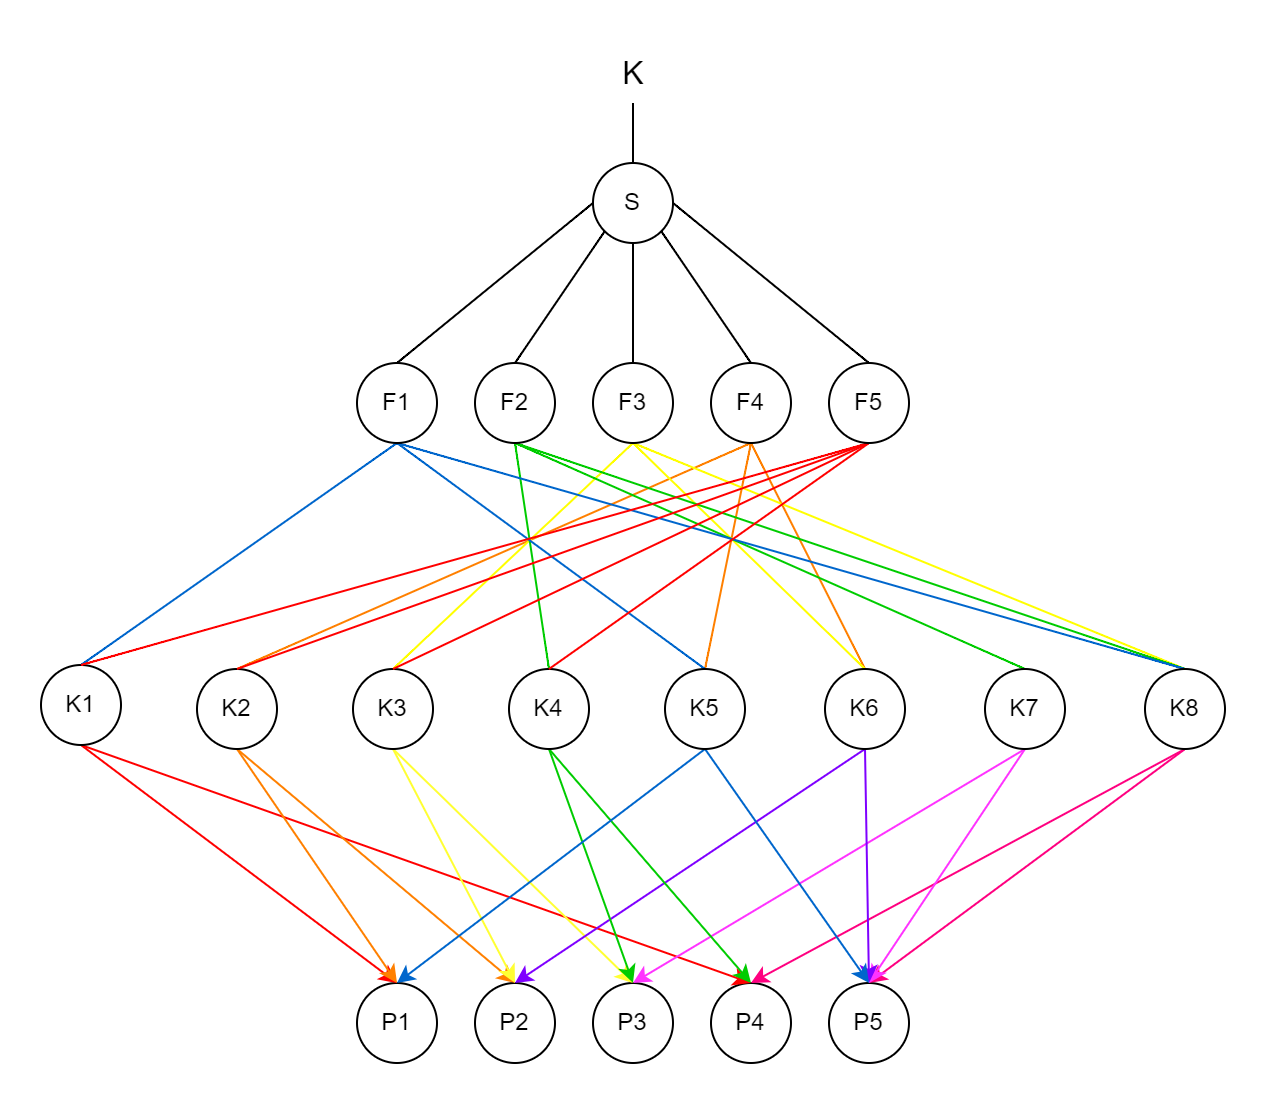

The diagram above was exported from draw.io. Its source (the exported page's mxGraphModel, read from the mxfile embedded in the PNG):
<mxGraphModel dx="1333" dy="908" grid="0" gridSize="10" guides="1" tooltips="1" connect="1" arrows="1" fold="1" page="0" pageScale="1" pageWidth="827" pageHeight="1169" math="0" shadow="0">
  <root>
    <mxCell id="0" />
    <mxCell id="1" parent="0" />
    <mxCell id="UDG7TN77rYArLihAibJO-21" style="edgeStyle=none;curved=1;rounded=0;orthogonalLoop=1;jettySize=auto;html=1;exitX=0;exitY=0.5;exitDx=0;exitDy=0;entryX=0.5;entryY=0;entryDx=0;entryDy=0;fontSize=12;startSize=8;endSize=8;endArrow=none;endFill=0;" edge="1" parent="1" source="UDG7TN77rYArLihAibJO-1" target="UDG7TN77rYArLihAibJO-6">
      <mxGeometry relative="1" as="geometry" />
    </mxCell>
    <mxCell id="UDG7TN77rYArLihAibJO-22" style="edgeStyle=none;curved=1;rounded=0;orthogonalLoop=1;jettySize=auto;html=1;exitX=0;exitY=1;exitDx=0;exitDy=0;entryX=0.5;entryY=0;entryDx=0;entryDy=0;fontSize=12;startSize=8;endSize=8;endArrow=none;endFill=0;" edge="1" parent="1" source="UDG7TN77rYArLihAibJO-1" target="UDG7TN77rYArLihAibJO-5">
      <mxGeometry relative="1" as="geometry" />
    </mxCell>
    <mxCell id="UDG7TN77rYArLihAibJO-23" style="edgeStyle=none;curved=1;rounded=0;orthogonalLoop=1;jettySize=auto;html=1;entryX=0.5;entryY=0;entryDx=0;entryDy=0;fontSize=12;startSize=8;endSize=8;endArrow=none;endFill=0;" edge="1" parent="1" source="UDG7TN77rYArLihAibJO-1" target="UDG7TN77rYArLihAibJO-4">
      <mxGeometry relative="1" as="geometry" />
    </mxCell>
    <mxCell id="UDG7TN77rYArLihAibJO-24" style="edgeStyle=none;curved=1;rounded=0;orthogonalLoop=1;jettySize=auto;html=1;exitX=1;exitY=1;exitDx=0;exitDy=0;entryX=0.5;entryY=0;entryDx=0;entryDy=0;fontSize=12;startSize=8;endSize=8;endArrow=none;endFill=0;" edge="1" parent="1" source="UDG7TN77rYArLihAibJO-1" target="UDG7TN77rYArLihAibJO-3">
      <mxGeometry relative="1" as="geometry" />
    </mxCell>
    <mxCell id="UDG7TN77rYArLihAibJO-25" style="edgeStyle=none;curved=1;rounded=0;orthogonalLoop=1;jettySize=auto;html=1;entryX=0.5;entryY=0;entryDx=0;entryDy=0;fontSize=12;startSize=8;endSize=8;endArrow=none;endFill=0;exitX=1;exitY=0.5;exitDx=0;exitDy=0;" edge="1" parent="1" source="UDG7TN77rYArLihAibJO-1" target="UDG7TN77rYArLihAibJO-20">
      <mxGeometry relative="1" as="geometry" />
    </mxCell>
    <mxCell id="UDG7TN77rYArLihAibJO-1" value="S" style="ellipse;whiteSpace=wrap;html=1;aspect=fixed;" vertex="1" parent="1">
      <mxGeometry x="166" y="-78" width="40" height="40" as="geometry" />
    </mxCell>
    <mxCell id="UDG7TN77rYArLihAibJO-26" style="edgeStyle=none;curved=1;rounded=0;orthogonalLoop=1;jettySize=auto;html=1;fontSize=12;startSize=8;endSize=8;endArrow=none;endFill=0;" edge="1" parent="1" source="UDG7TN77rYArLihAibJO-2" target="UDG7TN77rYArLihAibJO-1">
      <mxGeometry relative="1" as="geometry" />
    </mxCell>
    <mxCell id="UDG7TN77rYArLihAibJO-2" value="K" style="text;html=1;align=center;verticalAlign=middle;resizable=0;points=[];autosize=1;strokeColor=none;fillColor=none;fontSize=16;" vertex="1" parent="1">
      <mxGeometry x="171.5" y="-139" width="29" height="31" as="geometry" />
    </mxCell>
    <mxCell id="UDG7TN77rYArLihAibJO-37" style="edgeStyle=none;curved=1;rounded=0;orthogonalLoop=1;jettySize=auto;html=1;exitX=0.5;exitY=1;exitDx=0;exitDy=0;entryX=0.5;entryY=0;entryDx=0;entryDy=0;fontSize=12;startSize=8;endSize=8;fillColor=#f0a30a;strokeColor=#FF8000;endArrow=none;endFill=0;" edge="1" parent="1" source="UDG7TN77rYArLihAibJO-3" target="UDG7TN77rYArLihAibJO-14">
      <mxGeometry relative="1" as="geometry" />
    </mxCell>
    <mxCell id="UDG7TN77rYArLihAibJO-38" style="edgeStyle=none;curved=1;rounded=0;orthogonalLoop=1;jettySize=auto;html=1;exitX=0.5;exitY=1;exitDx=0;exitDy=0;entryX=0.5;entryY=0;entryDx=0;entryDy=0;fontSize=12;startSize=8;endSize=8;fillColor=#f0a30a;strokeColor=#FF8000;endArrow=none;endFill=0;" edge="1" parent="1" source="UDG7TN77rYArLihAibJO-3" target="UDG7TN77rYArLihAibJO-19">
      <mxGeometry relative="1" as="geometry" />
    </mxCell>
    <mxCell id="UDG7TN77rYArLihAibJO-39" style="edgeStyle=none;curved=1;rounded=0;orthogonalLoop=1;jettySize=auto;html=1;exitX=0.5;exitY=1;exitDx=0;exitDy=0;entryX=0.5;entryY=0;entryDx=0;entryDy=0;fontSize=12;startSize=8;endSize=8;fillColor=#f0a30a;strokeColor=#FF8000;endArrow=none;endFill=0;" edge="1" parent="1" source="UDG7TN77rYArLihAibJO-3" target="UDG7TN77rYArLihAibJO-17">
      <mxGeometry relative="1" as="geometry" />
    </mxCell>
    <mxCell id="UDG7TN77rYArLihAibJO-3" value="F4" style="ellipse;whiteSpace=wrap;html=1;aspect=fixed;" vertex="1" parent="1">
      <mxGeometry x="225" y="22" width="40" height="40" as="geometry" />
    </mxCell>
    <mxCell id="UDG7TN77rYArLihAibJO-34" style="edgeStyle=none;curved=1;rounded=0;orthogonalLoop=1;jettySize=auto;html=1;exitX=0.5;exitY=1;exitDx=0;exitDy=0;entryX=0.5;entryY=0;entryDx=0;entryDy=0;fontSize=12;startSize=8;endSize=8;fillColor=#e3c800;strokeColor=#FFFF00;endArrow=none;endFill=0;" edge="1" parent="1" source="UDG7TN77rYArLihAibJO-4" target="UDG7TN77rYArLihAibJO-15">
      <mxGeometry relative="1" as="geometry" />
    </mxCell>
    <mxCell id="UDG7TN77rYArLihAibJO-35" style="edgeStyle=none;curved=1;rounded=0;orthogonalLoop=1;jettySize=auto;html=1;exitX=0.5;exitY=1;exitDx=0;exitDy=0;entryX=0.5;entryY=0;entryDx=0;entryDy=0;fontSize=12;startSize=8;endSize=8;fillColor=#e3c800;strokeColor=#FFFF00;endArrow=none;endFill=0;" edge="1" parent="1" source="UDG7TN77rYArLihAibJO-4" target="UDG7TN77rYArLihAibJO-17">
      <mxGeometry relative="1" as="geometry" />
    </mxCell>
    <mxCell id="UDG7TN77rYArLihAibJO-36" style="edgeStyle=none;curved=1;rounded=0;orthogonalLoop=1;jettySize=auto;html=1;exitX=0.5;exitY=1;exitDx=0;exitDy=0;entryX=0.5;entryY=0;entryDx=0;entryDy=0;fontSize=12;startSize=8;endSize=8;fillColor=#e3c800;strokeColor=#FFFF00;endArrow=none;endFill=0;" edge="1" parent="1" source="UDG7TN77rYArLihAibJO-4" target="UDG7TN77rYArLihAibJO-13">
      <mxGeometry relative="1" as="geometry" />
    </mxCell>
    <mxCell id="UDG7TN77rYArLihAibJO-4" value="F3" style="ellipse;whiteSpace=wrap;html=1;aspect=fixed;" vertex="1" parent="1">
      <mxGeometry x="166" y="22" width="40" height="40" as="geometry" />
    </mxCell>
    <mxCell id="UDG7TN77rYArLihAibJO-31" style="edgeStyle=none;curved=1;rounded=0;orthogonalLoop=1;jettySize=auto;html=1;exitX=0.5;exitY=1;exitDx=0;exitDy=0;entryX=0.5;entryY=0;entryDx=0;entryDy=0;fontSize=12;startSize=8;endSize=8;fillColor=#647687;strokeColor=#00CC00;endArrow=none;endFill=0;" edge="1" parent="1" source="UDG7TN77rYArLihAibJO-5" target="UDG7TN77rYArLihAibJO-18">
      <mxGeometry relative="1" as="geometry" />
    </mxCell>
    <mxCell id="UDG7TN77rYArLihAibJO-32" style="edgeStyle=none;curved=1;rounded=0;orthogonalLoop=1;jettySize=auto;html=1;entryX=0.5;entryY=0;entryDx=0;entryDy=0;fontSize=12;startSize=8;endSize=8;exitX=0.5;exitY=1;exitDx=0;exitDy=0;fillColor=#647687;strokeColor=#00CC00;endArrow=none;endFill=0;" edge="1" parent="1" source="UDG7TN77rYArLihAibJO-5" target="UDG7TN77rYArLihAibJO-16">
      <mxGeometry relative="1" as="geometry" />
    </mxCell>
    <mxCell id="UDG7TN77rYArLihAibJO-33" style="edgeStyle=none;curved=1;rounded=0;orthogonalLoop=1;jettySize=auto;html=1;exitX=0.5;exitY=1;exitDx=0;exitDy=0;entryX=0.5;entryY=0;entryDx=0;entryDy=0;fontSize=12;startSize=8;endSize=8;fillColor=#647687;strokeColor=#00CC00;endArrow=none;endFill=0;" edge="1" parent="1" source="UDG7TN77rYArLihAibJO-5" target="UDG7TN77rYArLihAibJO-13">
      <mxGeometry relative="1" as="geometry" />
    </mxCell>
    <mxCell id="UDG7TN77rYArLihAibJO-5" value="F2" style="ellipse;whiteSpace=wrap;html=1;aspect=fixed;" vertex="1" parent="1">
      <mxGeometry x="107" y="22" width="40" height="40" as="geometry" />
    </mxCell>
    <mxCell id="UDG7TN77rYArLihAibJO-28" style="edgeStyle=none;curved=1;rounded=0;orthogonalLoop=1;jettySize=auto;html=1;exitX=0.5;exitY=1;exitDx=0;exitDy=0;entryX=0.5;entryY=0;entryDx=0;entryDy=0;fontSize=12;startSize=8;endSize=8;fillColor=#76608a;strokeColor=#0066CC;endArrow=none;endFill=0;" edge="1" parent="1" source="UDG7TN77rYArLihAibJO-6" target="UDG7TN77rYArLihAibJO-12">
      <mxGeometry relative="1" as="geometry" />
    </mxCell>
    <mxCell id="UDG7TN77rYArLihAibJO-29" style="edgeStyle=none;curved=1;rounded=0;orthogonalLoop=1;jettySize=auto;html=1;exitX=0.5;exitY=1;exitDx=0;exitDy=0;entryX=0.5;entryY=0;entryDx=0;entryDy=0;fontSize=12;startSize=8;endSize=8;fillColor=#76608a;strokeColor=#0066CC;endArrow=none;endFill=0;" edge="1" parent="1" source="UDG7TN77rYArLihAibJO-6" target="UDG7TN77rYArLihAibJO-19">
      <mxGeometry relative="1" as="geometry" />
    </mxCell>
    <mxCell id="UDG7TN77rYArLihAibJO-30" style="edgeStyle=none;curved=1;rounded=0;orthogonalLoop=1;jettySize=auto;html=1;exitX=0.5;exitY=1;exitDx=0;exitDy=0;entryX=0.5;entryY=0;entryDx=0;entryDy=0;fontSize=12;startSize=8;endSize=8;fillColor=#76608a;strokeColor=#0066CC;endArrow=none;endFill=0;" edge="1" parent="1" source="UDG7TN77rYArLihAibJO-6" target="UDG7TN77rYArLihAibJO-13">
      <mxGeometry relative="1" as="geometry" />
    </mxCell>
    <mxCell id="UDG7TN77rYArLihAibJO-6" value="F1" style="ellipse;whiteSpace=wrap;html=1;aspect=fixed;" vertex="1" parent="1">
      <mxGeometry x="48" y="22" width="40" height="40" as="geometry" />
    </mxCell>
    <mxCell id="UDG7TN77rYArLihAibJO-7" value="P5" style="ellipse;whiteSpace=wrap;html=1;aspect=fixed;" vertex="1" parent="1">
      <mxGeometry x="284" y="332" width="40" height="40" as="geometry" />
    </mxCell>
    <mxCell id="UDG7TN77rYArLihAibJO-8" value="P4" style="ellipse;whiteSpace=wrap;html=1;aspect=fixed;" vertex="1" parent="1">
      <mxGeometry x="225" y="332" width="40" height="40" as="geometry" />
    </mxCell>
    <mxCell id="UDG7TN77rYArLihAibJO-9" value="P3" style="ellipse;whiteSpace=wrap;html=1;aspect=fixed;" vertex="1" parent="1">
      <mxGeometry x="166" y="332" width="40" height="40" as="geometry" />
    </mxCell>
    <mxCell id="UDG7TN77rYArLihAibJO-10" value="P2" style="ellipse;whiteSpace=wrap;html=1;aspect=fixed;" vertex="1" parent="1">
      <mxGeometry x="107" y="332" width="40" height="40" as="geometry" />
    </mxCell>
    <mxCell id="UDG7TN77rYArLihAibJO-11" value="P1" style="ellipse;whiteSpace=wrap;html=1;aspect=fixed;" vertex="1" parent="1">
      <mxGeometry x="48" y="332" width="40" height="40" as="geometry" />
    </mxCell>
    <mxCell id="UDG7TN77rYArLihAibJO-44" style="rounded=0;orthogonalLoop=1;jettySize=auto;html=1;exitX=0.5;exitY=1;exitDx=0;exitDy=0;entryX=0.5;entryY=0;entryDx=0;entryDy=0;strokeColor=#FF0000;" edge="1" parent="1" source="UDG7TN77rYArLihAibJO-12" target="UDG7TN77rYArLihAibJO-11">
      <mxGeometry relative="1" as="geometry" />
    </mxCell>
    <mxCell id="UDG7TN77rYArLihAibJO-45" style="rounded=0;orthogonalLoop=1;jettySize=auto;html=1;exitX=0.5;exitY=1;exitDx=0;exitDy=0;strokeColor=#FF0000;entryX=0.5;entryY=0;entryDx=0;entryDy=0;" edge="1" parent="1" source="UDG7TN77rYArLihAibJO-12" target="UDG7TN77rYArLihAibJO-8">
      <mxGeometry relative="1" as="geometry" />
    </mxCell>
    <mxCell id="UDG7TN77rYArLihAibJO-12" value="K1" style="ellipse;whiteSpace=wrap;html=1;aspect=fixed;" vertex="1" parent="1">
      <mxGeometry x="-110" y="173" width="40" height="40" as="geometry" />
    </mxCell>
    <mxCell id="UDG7TN77rYArLihAibJO-58" style="rounded=0;orthogonalLoop=1;jettySize=auto;html=1;exitX=0.5;exitY=1;exitDx=0;exitDy=0;entryX=0.5;entryY=0;entryDx=0;entryDy=0;strokeColor=#FF0080;" edge="1" parent="1" source="UDG7TN77rYArLihAibJO-13" target="UDG7TN77rYArLihAibJO-7">
      <mxGeometry relative="1" as="geometry" />
    </mxCell>
    <mxCell id="UDG7TN77rYArLihAibJO-59" style="rounded=0;orthogonalLoop=1;jettySize=auto;html=1;exitX=0.5;exitY=1;exitDx=0;exitDy=0;entryX=0.5;entryY=0;entryDx=0;entryDy=0;strokeColor=#FF0080;" edge="1" parent="1" source="UDG7TN77rYArLihAibJO-13" target="UDG7TN77rYArLihAibJO-8">
      <mxGeometry relative="1" as="geometry" />
    </mxCell>
    <mxCell id="UDG7TN77rYArLihAibJO-13" value="K8" style="ellipse;whiteSpace=wrap;html=1;aspect=fixed;" vertex="1" parent="1">
      <mxGeometry x="442" y="175" width="40" height="40" as="geometry" />
    </mxCell>
    <mxCell id="UDG7TN77rYArLihAibJO-46" style="rounded=0;orthogonalLoop=1;jettySize=auto;html=1;exitX=0.5;exitY=1;exitDx=0;exitDy=0;entryX=0.5;entryY=0;entryDx=0;entryDy=0;strokeColor=#FF8000;" edge="1" parent="1" source="UDG7TN77rYArLihAibJO-14" target="UDG7TN77rYArLihAibJO-11">
      <mxGeometry relative="1" as="geometry" />
    </mxCell>
    <mxCell id="UDG7TN77rYArLihAibJO-47" style="rounded=0;orthogonalLoop=1;jettySize=auto;html=1;exitX=0.5;exitY=1;exitDx=0;exitDy=0;entryX=0.5;entryY=0;entryDx=0;entryDy=0;strokeColor=#FF8000;" edge="1" parent="1" source="UDG7TN77rYArLihAibJO-14" target="UDG7TN77rYArLihAibJO-10">
      <mxGeometry relative="1" as="geometry" />
    </mxCell>
    <mxCell id="UDG7TN77rYArLihAibJO-14" value="K2" style="ellipse;whiteSpace=wrap;html=1;aspect=fixed;" vertex="1" parent="1">
      <mxGeometry x="-32" y="175" width="40" height="40" as="geometry" />
    </mxCell>
    <mxCell id="UDG7TN77rYArLihAibJO-48" style="rounded=0;orthogonalLoop=1;jettySize=auto;html=1;exitX=0.5;exitY=1;exitDx=0;exitDy=0;entryX=0.5;entryY=0;entryDx=0;entryDy=0;strokeColor=#FFFF33;" edge="1" parent="1" source="UDG7TN77rYArLihAibJO-15" target="UDG7TN77rYArLihAibJO-10">
      <mxGeometry relative="1" as="geometry" />
    </mxCell>
    <mxCell id="UDG7TN77rYArLihAibJO-49" style="rounded=0;orthogonalLoop=1;jettySize=auto;html=1;exitX=0.5;exitY=1;exitDx=0;exitDy=0;entryX=0.5;entryY=0;entryDx=0;entryDy=0;strokeColor=#FFFF33;" edge="1" parent="1" source="UDG7TN77rYArLihAibJO-15" target="UDG7TN77rYArLihAibJO-9">
      <mxGeometry relative="1" as="geometry" />
    </mxCell>
    <mxCell id="UDG7TN77rYArLihAibJO-15" value="K3" style="ellipse;whiteSpace=wrap;html=1;aspect=fixed;" vertex="1" parent="1">
      <mxGeometry x="46" y="175" width="40" height="40" as="geometry" />
    </mxCell>
    <mxCell id="UDG7TN77rYArLihAibJO-56" style="rounded=0;orthogonalLoop=1;jettySize=auto;html=1;exitX=0.5;exitY=1;exitDx=0;exitDy=0;entryX=0.5;entryY=0;entryDx=0;entryDy=0;strokeColor=#FF33FF;" edge="1" parent="1" source="UDG7TN77rYArLihAibJO-16" target="UDG7TN77rYArLihAibJO-9">
      <mxGeometry relative="1" as="geometry" />
    </mxCell>
    <mxCell id="UDG7TN77rYArLihAibJO-57" style="rounded=0;orthogonalLoop=1;jettySize=auto;html=1;exitX=0.5;exitY=1;exitDx=0;exitDy=0;entryX=0.5;entryY=0;entryDx=0;entryDy=0;strokeColor=#FF33FF;" edge="1" parent="1" source="UDG7TN77rYArLihAibJO-16" target="UDG7TN77rYArLihAibJO-7">
      <mxGeometry relative="1" as="geometry" />
    </mxCell>
    <mxCell id="UDG7TN77rYArLihAibJO-16" value="K7" style="ellipse;whiteSpace=wrap;html=1;aspect=fixed;" vertex="1" parent="1">
      <mxGeometry x="362" y="175" width="40" height="40" as="geometry" />
    </mxCell>
    <mxCell id="UDG7TN77rYArLihAibJO-54" style="rounded=0;orthogonalLoop=1;jettySize=auto;html=1;exitX=0.5;exitY=1;exitDx=0;exitDy=0;entryX=0.5;entryY=0;entryDx=0;entryDy=0;strokeColor=#7F00FF;" edge="1" parent="1" source="UDG7TN77rYArLihAibJO-17" target="UDG7TN77rYArLihAibJO-10">
      <mxGeometry relative="1" as="geometry" />
    </mxCell>
    <mxCell id="UDG7TN77rYArLihAibJO-55" style="rounded=0;orthogonalLoop=1;jettySize=auto;html=1;exitX=0.5;exitY=1;exitDx=0;exitDy=0;entryX=0.5;entryY=0;entryDx=0;entryDy=0;strokeColor=#7F00FF;" edge="1" parent="1" source="UDG7TN77rYArLihAibJO-17" target="UDG7TN77rYArLihAibJO-7">
      <mxGeometry relative="1" as="geometry" />
    </mxCell>
    <mxCell id="UDG7TN77rYArLihAibJO-17" value="K6" style="ellipse;whiteSpace=wrap;html=1;aspect=fixed;" vertex="1" parent="1">
      <mxGeometry x="282" y="175" width="40" height="40" as="geometry" />
    </mxCell>
    <mxCell id="UDG7TN77rYArLihAibJO-50" style="rounded=0;orthogonalLoop=1;jettySize=auto;html=1;exitX=0.5;exitY=1;exitDx=0;exitDy=0;entryX=0.5;entryY=0;entryDx=0;entryDy=0;strokeColor=#00CC00;" edge="1" parent="1" source="UDG7TN77rYArLihAibJO-18" target="UDG7TN77rYArLihAibJO-9">
      <mxGeometry relative="1" as="geometry" />
    </mxCell>
    <mxCell id="UDG7TN77rYArLihAibJO-51" style="rounded=0;orthogonalLoop=1;jettySize=auto;html=1;exitX=0.5;exitY=1;exitDx=0;exitDy=0;entryX=0.5;entryY=0;entryDx=0;entryDy=0;strokeColor=#00CC00;" edge="1" parent="1" source="UDG7TN77rYArLihAibJO-18" target="UDG7TN77rYArLihAibJO-8">
      <mxGeometry relative="1" as="geometry" />
    </mxCell>
    <mxCell id="UDG7TN77rYArLihAibJO-18" value="K4" style="ellipse;whiteSpace=wrap;html=1;aspect=fixed;" vertex="1" parent="1">
      <mxGeometry x="124" y="175" width="40" height="40" as="geometry" />
    </mxCell>
    <mxCell id="UDG7TN77rYArLihAibJO-52" style="rounded=0;orthogonalLoop=1;jettySize=auto;html=1;exitX=0.5;exitY=1;exitDx=0;exitDy=0;entryX=0.5;entryY=0;entryDx=0;entryDy=0;strokeColor=#0066CC;" edge="1" parent="1" source="UDG7TN77rYArLihAibJO-19" target="UDG7TN77rYArLihAibJO-11">
      <mxGeometry relative="1" as="geometry" />
    </mxCell>
    <mxCell id="UDG7TN77rYArLihAibJO-53" style="rounded=0;orthogonalLoop=1;jettySize=auto;html=1;exitX=0.5;exitY=1;exitDx=0;exitDy=0;entryX=0.5;entryY=0;entryDx=0;entryDy=0;strokeColor=#0066CC;" edge="1" parent="1" source="UDG7TN77rYArLihAibJO-19" target="UDG7TN77rYArLihAibJO-7">
      <mxGeometry relative="1" as="geometry" />
    </mxCell>
    <mxCell id="UDG7TN77rYArLihAibJO-19" value="K5" style="ellipse;whiteSpace=wrap;html=1;aspect=fixed;" vertex="1" parent="1">
      <mxGeometry x="202" y="175" width="40" height="40" as="geometry" />
    </mxCell>
    <mxCell id="UDG7TN77rYArLihAibJO-40" style="edgeStyle=none;curved=1;rounded=0;orthogonalLoop=1;jettySize=auto;html=1;exitX=0.5;exitY=1;exitDx=0;exitDy=0;entryX=0.5;entryY=0;entryDx=0;entryDy=0;fontSize=12;startSize=8;endSize=8;fillColor=#e51400;strokeColor=#FF0000;endArrow=none;endFill=0;" edge="1" parent="1" source="UDG7TN77rYArLihAibJO-20" target="UDG7TN77rYArLihAibJO-12">
      <mxGeometry relative="1" as="geometry" />
    </mxCell>
    <mxCell id="UDG7TN77rYArLihAibJO-41" style="rounded=0;orthogonalLoop=1;jettySize=auto;html=1;exitX=0.5;exitY=1;exitDx=0;exitDy=0;entryX=0.5;entryY=0;entryDx=0;entryDy=0;fillColor=#e51400;strokeColor=#FF0000;endArrow=none;endFill=0;" edge="1" parent="1" source="UDG7TN77rYArLihAibJO-20" target="UDG7TN77rYArLihAibJO-14">
      <mxGeometry relative="1" as="geometry" />
    </mxCell>
    <mxCell id="UDG7TN77rYArLihAibJO-42" style="rounded=0;orthogonalLoop=1;jettySize=auto;html=1;exitX=0.5;exitY=1;exitDx=0;exitDy=0;entryX=0.5;entryY=0;entryDx=0;entryDy=0;fillColor=#e51400;strokeColor=#FF0000;endArrow=none;endFill=0;" edge="1" parent="1" source="UDG7TN77rYArLihAibJO-20" target="UDG7TN77rYArLihAibJO-18">
      <mxGeometry relative="1" as="geometry" />
    </mxCell>
    <mxCell id="UDG7TN77rYArLihAibJO-43" style="rounded=0;orthogonalLoop=1;jettySize=auto;html=1;exitX=0.5;exitY=1;exitDx=0;exitDy=0;entryX=0.5;entryY=0;entryDx=0;entryDy=0;fillColor=#e51400;strokeColor=#FF0000;endArrow=none;endFill=0;" edge="1" parent="1" source="UDG7TN77rYArLihAibJO-20" target="UDG7TN77rYArLihAibJO-15">
      <mxGeometry relative="1" as="geometry" />
    </mxCell>
    <mxCell id="UDG7TN77rYArLihAibJO-20" value="F5" style="ellipse;whiteSpace=wrap;html=1;aspect=fixed;" vertex="1" parent="1">
      <mxGeometry x="284" y="22" width="40" height="40" as="geometry" />
    </mxCell>
  </root>
</mxGraphModel>